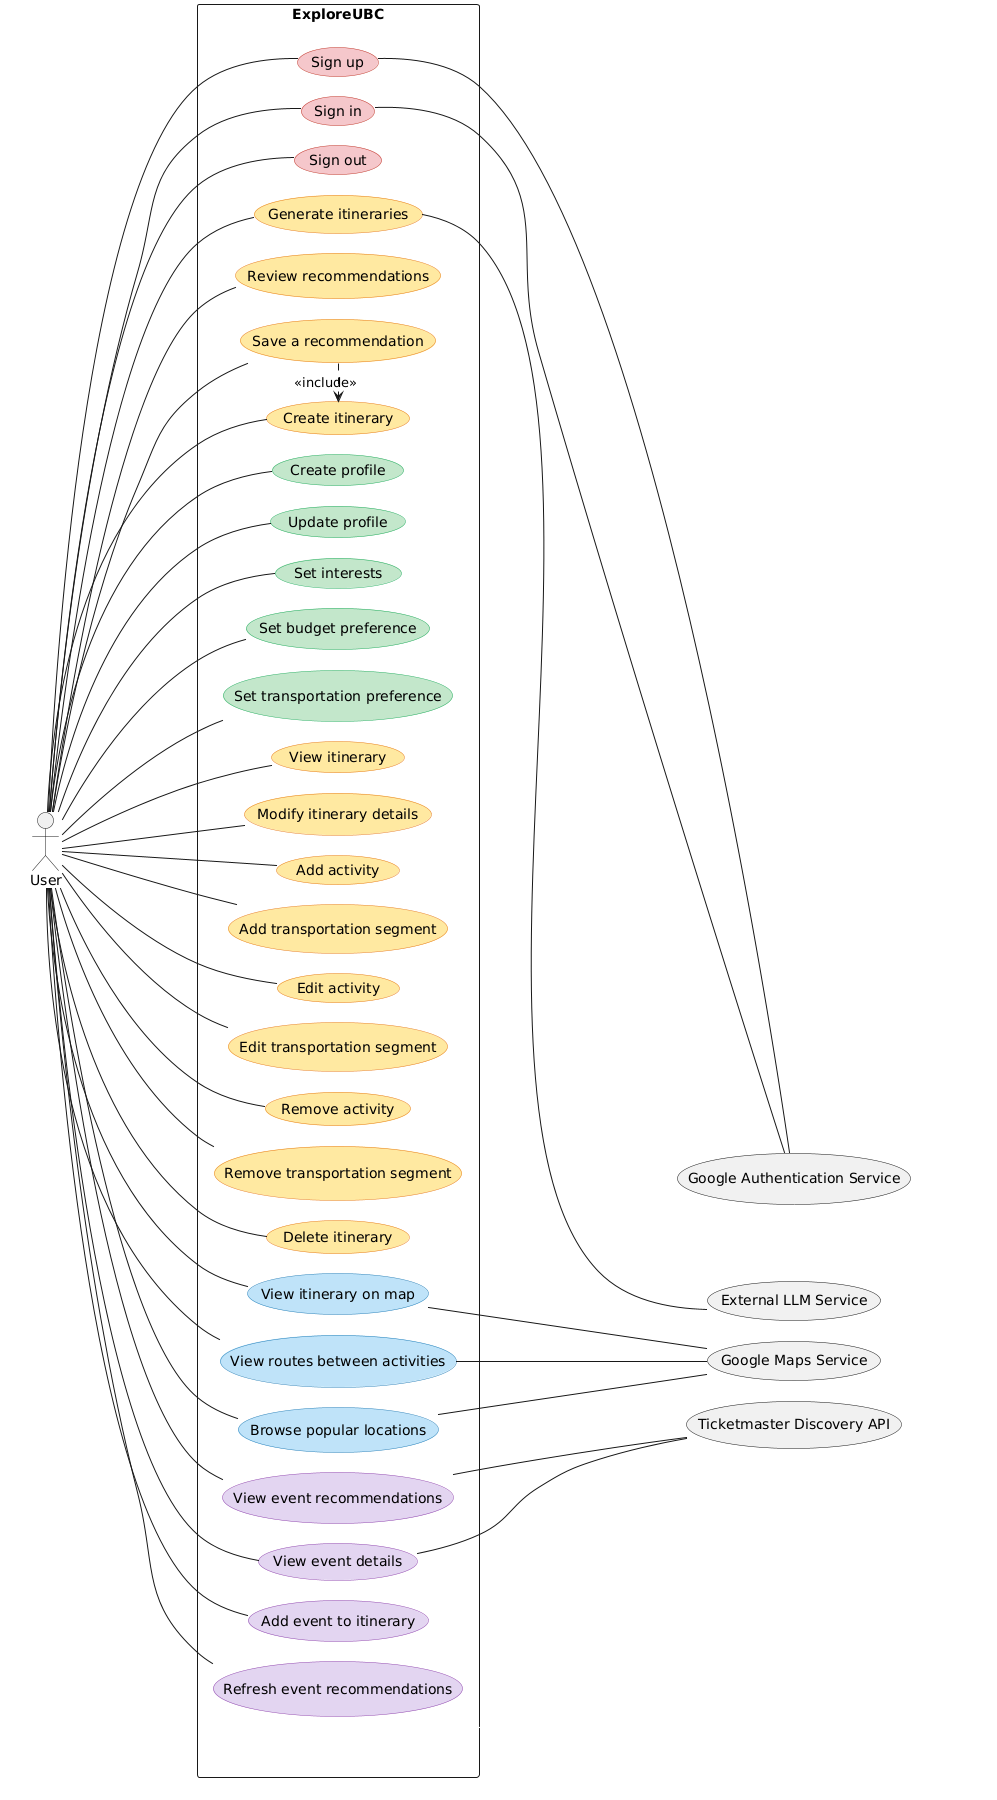

The diagram above was rendered by PlantUML. Its source (embedded in the PNG):
@startuml Usecase_diagram_user
!pragma layout smetana
left to right direction
skinparam packageStyle rectangle
skinparam ranksep 150
skinparam nodesep 20
hide stereotype

skinparam rectangle {
  BorderColor<<invis>> Transparent
  BackgroundColor<<invis>> Transparent
  ShadowColor<<invis>> Transparent
  FontColor<<invis>> Transparent
}

skinparam usecase {
  BackgroundColor<<auth>> #F5C6CB
  BorderColor<<auth>> #C0392B
  BackgroundColor<<profile>> #C3E6CB
  BorderColor<<profile>> #27AE60
  BackgroundColor<<itinerary>> #FFE8A1
  BorderColor<<itinerary>> #E67E22
  BackgroundColor<<maps>> #BEE3F8
  BorderColor<<maps>> #2980B9
  BackgroundColor<<event>> #E2D4F0
  BorderColor<<event>> #8E44AD
}

rectangle " " as ActorsBox <<invis>> {
  actor "User" as Traveller
}

rectangle "ExploreUBC" as SystemBox {
  usecase "Sign up" as UC1 <<auth>>
  usecase "Sign in" as UC2 <<auth>>
  usecase "Sign out" as UC3 <<auth>>

  usecase "Generate itineraries" as UC14 <<itinerary>>
  usecase "Review recommendations" as UC19 <<itinerary>>
  usecase "Save a recommendation" as UC20 <<itinerary>>
  usecase "Create itinerary" as UC9 <<itinerary>>

  usecase "Create profile" as UC5 <<profile>>
  usecase "Update profile" as UC27 <<profile>>
  usecase "Set interests" as UC6 <<profile>>
  usecase "Set budget preference" as UC7 <<profile>>
  usecase "Set transportation preference" as UC8 <<profile>>

  usecase "View itinerary" as UC10 <<itinerary>>
  usecase "Modify itinerary details" as UC21 <<itinerary>>
  usecase "Add activity" as UC11 <<itinerary>>
  usecase "Add transportation segment" as UC29 <<itinerary>>
  usecase "Edit activity" as UC12 <<itinerary>>
  usecase "Edit transportation segment" as UC30 <<itinerary>>
  usecase "Remove activity" as UC13 <<itinerary>>
  usecase "Remove transportation segment" as UC31 <<itinerary>>
  usecase "Delete itinerary" as UC23 <<itinerary>>

  usecase "View itinerary on map" as UC15 <<maps>>
  usecase "View routes between activities" as UC16 <<maps>>
  usecase "Browse popular locations" as UC28 <<maps>>

  usecase "View event recommendations" as UC18 <<event>>
  usecase "View event details" as UC24 <<event>>
  usecase "Add event to itinerary" as UC25 <<event>>
  usecase "Refresh event recommendations" as UC26 <<event>>
}

rectangle " " as ExternalBox <<invis>> {
  rectangle "External services horizontal spacing placeholder" as ExternalPad <<invis>>
  usecase "Google Authentication Service" as ExtAuth
  usecase "External LLM Service" as AIService
  usecase "Google Maps Service" as GoogleMaps
  usecase "Ticketmaster Discovery API" as EventService

  ExternalPad -[#FFFFFF]right-> ExtAuth
}

Traveller -- UC1
Traveller -- UC2
Traveller -- UC3
Traveller -- UC5
Traveller -- UC27
Traveller -- UC6
Traveller -- UC7
Traveller -- UC8
Traveller -- UC9
Traveller -- UC10
Traveller -- UC19
Traveller -- UC20
Traveller -- UC21
Traveller -- UC11
Traveller -- UC29
Traveller -- UC12
Traveller -- UC30
Traveller -- UC13
Traveller -- UC31
Traveller -- UC23
Traveller -- UC15
Traveller -- UC16
Traveller -- UC28
Traveller -- UC18
Traveller -- UC24
Traveller -- UC25
Traveller -- UC26

Traveller -- UC14
UC9 <.left. UC20 : <<include>>
SystemBox -[#FFFFFF]right-> ExternalBox

UC1 -[norank]- ExtAuth
UC2 -[norank]- ExtAuth
UC14 -[norank]- AIService
UC15 -[norank]- GoogleMaps
UC16 -[norank]- GoogleMaps
UC28 -[norank]- GoogleMaps
UC18 -[norank]- EventService
UC24 -[norank]- EventService
@enduml